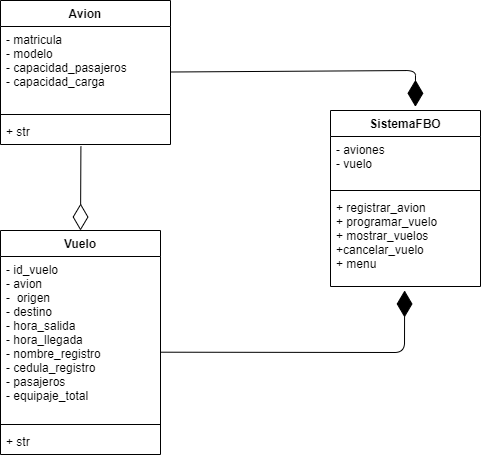

The diagram above was exported from draw.io. Its source (the exported page's mxGraphModel, read from the mxfile embedded in the PNG):
<mxGraphModel dx="413" dy="552" grid="1" gridSize="10" guides="1" tooltips="1" connect="1" arrows="1" fold="1" page="1" pageScale="1" pageWidth="850" pageHeight="1100" math="0" shadow="0">
  <root>
    <mxCell id="0" />
    <mxCell id="1" parent="0" />
    <mxCell id="2" value="Avion" style="swimlane;fontStyle=1;align=center;verticalAlign=top;childLayout=stackLayout;horizontal=1;startSize=26;horizontalStack=0;resizeParent=1;resizeParentMax=0;resizeLast=0;collapsible=1;marginBottom=0;" vertex="1" parent="1">
      <mxGeometry x="180" y="70" width="170" height="144" as="geometry" />
    </mxCell>
    <mxCell id="3" value="- matricula&#10;- modelo&#10;- capacidad_pasajeros &#10;- capacidad_carga" style="text;strokeColor=none;fillColor=none;align=left;verticalAlign=top;spacingLeft=4;spacingRight=4;overflow=hidden;rotatable=0;points=[[0,0.5],[1,0.5]];portConstraint=eastwest;" vertex="1" parent="2">
      <mxGeometry y="26" width="170" height="84" as="geometry" />
    </mxCell>
    <mxCell id="4" value="" style="line;strokeWidth=1;fillColor=none;align=left;verticalAlign=middle;spacingTop=-1;spacingLeft=3;spacingRight=3;rotatable=0;labelPosition=right;points=[];portConstraint=eastwest;strokeColor=inherit;" vertex="1" parent="2">
      <mxGeometry y="110" width="170" height="8" as="geometry" />
    </mxCell>
    <mxCell id="5" value="+ str" style="text;strokeColor=none;fillColor=none;align=left;verticalAlign=top;spacingLeft=4;spacingRight=4;overflow=hidden;rotatable=0;points=[[0,0.5],[1,0.5]];portConstraint=eastwest;" vertex="1" parent="2">
      <mxGeometry y="118" width="170" height="26" as="geometry" />
    </mxCell>
    <mxCell id="6" value="SistemaFBO" style="swimlane;fontStyle=1;align=center;verticalAlign=top;childLayout=stackLayout;horizontal=1;startSize=26;horizontalStack=0;resizeParent=1;resizeParentMax=0;resizeLast=0;collapsible=1;marginBottom=0;" vertex="1" parent="1">
      <mxGeometry x="510" y="180" width="150" height="176" as="geometry" />
    </mxCell>
    <mxCell id="7" value="- aviones&#10;- vuelo&#10;" style="text;strokeColor=none;fillColor=none;align=left;verticalAlign=top;spacingLeft=4;spacingRight=4;overflow=hidden;rotatable=0;points=[[0,0.5],[1,0.5]];portConstraint=eastwest;" vertex="1" parent="6">
      <mxGeometry y="26" width="150" height="50" as="geometry" />
    </mxCell>
    <mxCell id="8" value="" style="line;strokeWidth=1;fillColor=none;align=left;verticalAlign=middle;spacingTop=-1;spacingLeft=3;spacingRight=3;rotatable=0;labelPosition=right;points=[];portConstraint=eastwest;strokeColor=inherit;" vertex="1" parent="6">
      <mxGeometry y="76" width="150" height="8" as="geometry" />
    </mxCell>
    <mxCell id="9" value="+ registrar_avion&#10;+ programar_vuelo&#10;+ mostrar_vuelos&#10;+cancelar_vuelo&#10;+ menu" style="text;strokeColor=none;fillColor=none;align=left;verticalAlign=top;spacingLeft=4;spacingRight=4;overflow=hidden;rotatable=0;points=[[0,0.5],[1,0.5]];portConstraint=eastwest;" vertex="1" parent="6">
      <mxGeometry y="84" width="150" height="92" as="geometry" />
    </mxCell>
    <mxCell id="10" value="Vuelo" style="swimlane;fontStyle=1;align=center;verticalAlign=top;childLayout=stackLayout;horizontal=1;startSize=26;horizontalStack=0;resizeParent=1;resizeParentMax=0;resizeLast=0;collapsible=1;marginBottom=0;" vertex="1" parent="1">
      <mxGeometry x="180" y="300" width="160" height="224" as="geometry" />
    </mxCell>
    <mxCell id="11" value="- id_vuelo&#10;- avion&#10;-  origen&#10;- destino&#10;- hora_salida&#10;- hora_llegada&#10;- nombre_registro&#10;- cedula_registro&#10;- pasajeros&#10;- equipaje_total" style="text;strokeColor=none;fillColor=none;align=left;verticalAlign=top;spacingLeft=4;spacingRight=4;overflow=hidden;rotatable=0;points=[[0,0.5],[1,0.5]];portConstraint=eastwest;" vertex="1" parent="10">
      <mxGeometry y="26" width="160" height="164" as="geometry" />
    </mxCell>
    <mxCell id="12" value="" style="line;strokeWidth=1;fillColor=none;align=left;verticalAlign=middle;spacingTop=-1;spacingLeft=3;spacingRight=3;rotatable=0;labelPosition=right;points=[];portConstraint=eastwest;strokeColor=inherit;" vertex="1" parent="10">
      <mxGeometry y="190" width="160" height="8" as="geometry" />
    </mxCell>
    <mxCell id="13" value="+ str" style="text;strokeColor=none;fillColor=none;align=left;verticalAlign=top;spacingLeft=4;spacingRight=4;overflow=hidden;rotatable=0;points=[[0,0.5],[1,0.5]];portConstraint=eastwest;" vertex="1" parent="10">
      <mxGeometry y="198" width="160" height="26" as="geometry" />
    </mxCell>
    <mxCell id="22" value="" style="endArrow=diamondThin;endFill=0;endSize=24;html=1;rounded=1;strokeColor=default;strokeWidth=1;entryX=0.5;entryY=0;entryDx=0;entryDy=0;exitX=0.473;exitY=1.078;exitDx=0;exitDy=0;exitPerimeter=0;" edge="1" parent="1" source="5" target="10">
      <mxGeometry width="160" relative="1" as="geometry">
        <mxPoint x="100" y="250" as="sourcePoint" />
        <mxPoint x="260" y="250" as="targetPoint" />
      </mxGeometry>
    </mxCell>
    <mxCell id="24" value="" style="endArrow=diamondThin;endFill=1;endSize=24;html=1;rounded=1;strokeColor=default;strokeWidth=1;entryX=0.494;entryY=1.043;entryDx=0;entryDy=0;entryPerimeter=0;" edge="1" parent="1" target="9">
      <mxGeometry width="160" relative="1" as="geometry">
        <mxPoint x="340" y="421.7" as="sourcePoint" />
        <mxPoint x="501.6500000000001" y="420.00399999999996" as="targetPoint" />
        <Array as="points">
          <mxPoint x="584" y="422" />
        </Array>
      </mxGeometry>
    </mxCell>
    <mxCell id="25" value="" style="endArrow=diamondThin;endFill=1;endSize=24;html=1;rounded=1;strokeColor=default;strokeWidth=1;entryX=0.566;entryY=-0.021;entryDx=0;entryDy=0;entryPerimeter=0;" edge="1" parent="1" target="6">
      <mxGeometry width="160" relative="1" as="geometry">
        <mxPoint x="350" y="141.5" as="sourcePoint" />
        <mxPoint x="510" y="141.5" as="targetPoint" />
        <Array as="points">
          <mxPoint x="595" y="140" />
        </Array>
      </mxGeometry>
    </mxCell>
  </root>
</mxGraphModel>